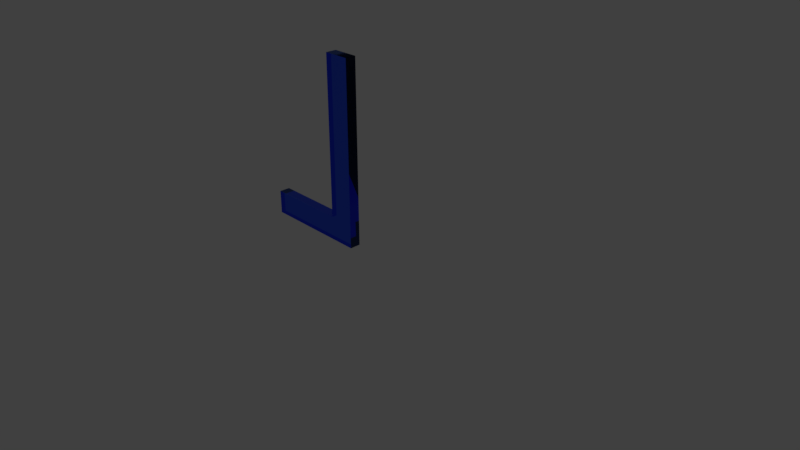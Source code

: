 # Source: ThisL.blend  (saved by Blender 2.79.0; exported with 4.5.12 LTS)
import bpy
from mathutils import Matrix  # noqa: F401  (used for matrix-valued properties, if any)

bpy.ops.wm.read_factory_settings(use_empty=True)
scene = bpy.context.scene
scene.name = 'Scene'

# ---- collections
col_collection_1 = bpy.data.collections.new('Collection 1'); scene.collection.children.link(col_collection_1)
col_collection_2 = bpy.data.collections.new('Collection 2'); scene.collection.children.link(col_collection_2)
col_collection_2.hide_render = True
col_collection_2.hide_viewport = True

# ---- materials (node trees are filled in below, after node groups)
mat_material_001 = bpy.data.materials.new('Material.001')
mat_material_001.alpha_threshold = 0.0
mat_material_001.diffuse_color = (0.1946, 0.3278, 1.0, 1.0)
mat_material_001.roughness = 0.5

# ---- material node trees
mat_material_001.use_nodes = True; mat_material_001.node_tree.nodes.clear()
_N = mat_material_001.node_tree.nodes; _L = mat_material_001.node_tree.links
n0 = _N.new('ShaderNodeOutputMaterial'); n0.name = 'Material Output'; n0.location = (300, 300)
n1 = _N.new('ShaderNodeBsdfGlass'); n1.name = 'Glass BSDF'; n1.location = (10, 300)
n1.distribution = 'BECKMANN'
n1.inputs[0].default_value = (0.1946, 0.3278, 1.0, 1.0)
n1.inputs[2].default_value = 1.45
_L.new(n1.outputs[0], n0.inputs[0])
n0.is_active_output = True

# ---- world
world_world = bpy.data.worlds.new('World'); scene.world = world_world
world_world.color = (0.05088, 0.05088, 0.05088)
world_world.use_sun_shadow = False
world_world.sun_shadow_jitter_overblur = 0.0
world_world.cycles.sampling_method = 'MANUAL'

# ---- cameras
cam_camera = bpy.data.cameras.new('Camera')
cam_camera.clip_end = 100.0
cam_camera.lens = 35.0
cam_camera.sensor_width = 32.0
cam_camera.sensor_height = 18.0
cam_camera.ortho_scale = 7.314
cam_camera.dof.focus_distance = 0.0

# ---- lights
light_lamp = bpy.data.lights.new('Lamp', 'POINT')
light_lamp.transmission_factor = 0.0
light_lamp.cutoff_distance = 30.0
light_lamp.energy = 100.0
light_lamp.shadow_buffer_clip_start = 1.001
light_lamp.shadow_soft_size = 0.1
light_lamp.shadow_maximum_resolution = 0.006
light_lamp.use_absolute_resolution = True

# ---- meshes
me_cube = bpy.data.meshes.new('Cube')
me_cube.from_pydata([(-1.0, -1.0, -1.0), (-1.0, -1.0, 1.0), (-1.0, 1.0, -1.0), (-1.0, 1.0, 1.0), (1.0, -1.0, -1.0), (1.0, -1.0, 1.0), (1.0, 1.0, -1.0), (1.0, 1.0, 1.0), (-1.0, -1.0, -0.5672), (-1.0, 1.0, -0.5672), (1.0, 1.0, -0.5672), (1.0, -1.0, -0.5672), (-5.0, 1.0, -1.0), (-5.0, -1.0, -1.0), (-5.0, 1.0, -0.5672), (-5.0, -1.0, -0.5672), (-1.0, -1.0, 0.6683), (-1.0, 1.0, 0.6683), (1.0, 1.0, 0.6683), (1.0, -1.0, 0.6683)], [], [(16, 1, 3, 17), (17, 3, 7, 18), (18, 7, 5, 19), (19, 5, 1, 16), (2, 6, 4, 0), (7, 3, 1, 5), (4, 11, 8, 0), (6, 10, 11, 4), (2, 9, 10, 6), (0, 8, 15, 13), (13, 15, 14, 12), (8, 9, 14, 15), (2, 0, 13, 12), (9, 2, 12, 14), (11, 19, 16, 8), (10, 18, 19, 11), (9, 17, 18, 10), (8, 16, 17, 9)])
me_cube.use_remesh_preserve_volume = False
me_cube.use_remesh_preserve_attributes = False
me_cube.use_mirror_vertex_groups = False
me_cube.update()

# ---- curves / text
txt_text = bpy.data.curves.new('Text', 'FONT')
txt_text.dimensions = '2D'
txt_text.body = 'L'
txt_text.materials.append(mat_material_001)
txt_text.use_path_clamp = True
txt_text.bevel_resolution = 0
txt_text.extrude = 0.02

# ---- objects
ob_text = bpy.data.objects.new('Text', txt_text)
ob_lamp = bpy.data.objects.new('Lamp', light_lamp)
ob_camera = bpy.data.objects.new('Camera', cam_camera)
ob_cube = bpy.data.objects.new('Cube', me_cube)

# ---- transforms, parenting, visibility, modifiers, constraints
ob_text.location = (0.0, 0.0, 0.0)
ob_text.rotation_euler = (1.571, -0.0, 3.142)
ob_text.scale = (3.702, 3.702, 3.702)
ob_text.lineart.crease_threshold = 0.0
ob_lamp.location = (4.076, 1.005, 5.904)
ob_lamp.rotation_euler = (0.6503, 0.05522, 1.866)
ob_lamp.lock_rotations_4d = False
ob_lamp.empty_display_type = 'ARROWS'
ob_lamp.color = (0.0, 0.0, 0.0, 0.0)
ob_lamp.lineart.crease_threshold = 0.0
ob_camera.location = (7.481, -6.508, 5.344)
ob_camera.rotation_euler = (1.109, 0.0, 0.8149)
ob_camera.lock_rotations_4d = False
ob_camera.empty_display_type = 'ARROWS'
ob_camera.color = (0.0, 0.0, 0.0, 0.0)
ob_camera.display_type = 'WIRE'
ob_camera.lineart.crease_threshold = 0.0
ob_cube.location = (0.0, 0.0, 2.0)
ob_cube.scale = (0.5, 0.5, 2.0)
ob_cube.lineart.crease_threshold = 0.0

# ---- collection membership
col_collection_1.objects.link(ob_text)
col_collection_1.objects.link(ob_lamp)
col_collection_1.objects.link(ob_camera)
col_collection_2.objects.link(ob_cube)

# ---- scene / render settings (as saved in the file)
scene.camera = ob_camera
scene.frame_start = 1; scene.frame_end = 250; scene.frame_set(1)
scene.render.engine = 'CYCLES'
scene.render.resolution_percentage = 50
scene.render.dither_intensity = 0.0
scene.cycles.use_denoising = False
scene.cycles.samples = 128
scene.cycles.sampling_pattern = 'TABULATED_SOBOL'
scene.cycles.use_adaptive_sampling = False
scene.cycles.use_light_tree = False
scene.cycles.blur_glossy = 0.0
scene.cycles.sample_clamp_indirect = 0.0
scene.view_settings.view_transform = 'Standard'
bpy.context.view_layer.update()
